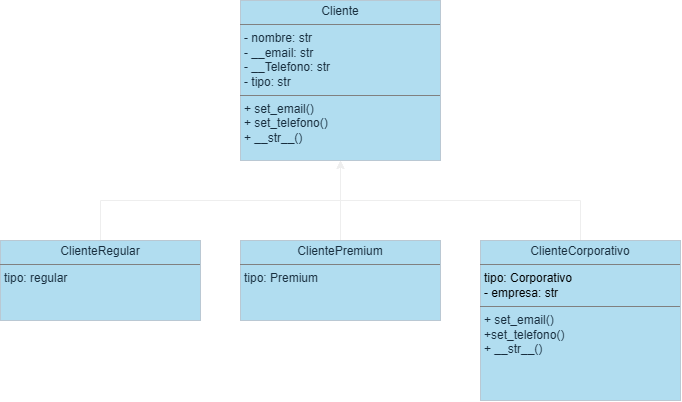

The diagram above was exported from draw.io. Its source (the exported page's mxGraphModel, read from the mxfile embedded in the PNG):
<mxGraphModel dx="1414" dy="783" grid="1" gridSize="10" guides="1" tooltips="1" connect="1" arrows="1" fold="1" page="1" pageScale="1" pageWidth="827" pageHeight="1169" math="0" shadow="0">
  <root>
    <mxCell id="0" />
    <mxCell id="1" parent="0" />
    <mxCell id="VFJJrkYARsMaqenxwHBc-1" parent="1" style="verticalAlign=top;align=left;overflow=fill;html=1;whiteSpace=wrap;labelBackgroundColor=none;fillColor=#B1DDF0;strokeColor=#BAC8D3;fontColor=#182E3E;" value="&lt;p style=&quot;margin:0px;margin-top:4px;text-align:center;&quot;&gt;Cliente&lt;/p&gt;&lt;hr size=&quot;1&quot; style=&quot;border-style:solid;&quot;&gt;&lt;p style=&quot;margin:0px;margin-left:4px;&quot;&gt;- nombre: str&lt;br&gt;- __email: str&lt;/p&gt;&lt;p style=&quot;margin:0px;margin-left:4px;&quot;&gt;- __Telefono: str&lt;/p&gt;&lt;p style=&quot;margin:0px;margin-left:4px;&quot;&gt;- tipo: str&lt;/p&gt;&lt;hr size=&quot;1&quot; style=&quot;border-style:solid;&quot;&gt;&lt;p style=&quot;margin:0px;margin-left:4px;&quot;&gt;+ set_email()&lt;/p&gt;&lt;p style=&quot;margin:0px;margin-left:4px;&quot;&gt;+ set_telefono()&lt;/p&gt;&lt;p style=&quot;margin:0px;margin-left:4px;&quot;&gt;+ __str__()&lt;/p&gt;&lt;p style=&quot;margin:0px;margin-left:4px;&quot;&gt;&lt;br&gt;&lt;br&gt;&lt;/p&gt;" vertex="1">
      <mxGeometry height="160" width="200" x="320" y="200" as="geometry" />
    </mxCell>
    <mxCell id="VFJJrkYARsMaqenxwHBc-5" edge="1" parent="1" source="VFJJrkYARsMaqenxwHBc-2" style="edgeStyle=orthogonalEdgeStyle;rounded=0;orthogonalLoop=1;jettySize=auto;html=1;entryX=0.5;entryY=1;entryDx=0;entryDy=0;labelBackgroundColor=none;strokeColor=#EEEEEE;fontColor=default;" target="VFJJrkYARsMaqenxwHBc-1">
      <mxGeometry relative="1" as="geometry">
        <Array as="points">
          <mxPoint x="180" y="400" />
          <mxPoint x="420" y="400" />
        </Array>
      </mxGeometry>
    </mxCell>
    <mxCell id="VFJJrkYARsMaqenxwHBc-2" parent="1" style="verticalAlign=top;align=left;overflow=fill;html=1;whiteSpace=wrap;labelBackgroundColor=none;fillColor=#B1DDF0;strokeColor=#BAC8D3;fontColor=#182E3E;" value="&lt;p style=&quot;margin:0px;margin-top:4px;text-align:center;&quot;&gt;ClienteRegular&lt;/p&gt;&lt;hr size=&quot;1&quot; style=&quot;border-style:solid;&quot;&gt;&lt;p style=&quot;margin:0px;margin-left:4px;&quot;&gt;tipo: regular&lt;br&gt;&lt;br&gt;&lt;/p&gt;&lt;p style=&quot;margin:0px;margin-left:4px;&quot;&gt;&lt;br&gt;&lt;/p&gt;" vertex="1">
      <mxGeometry height="80" width="200" x="80" y="440" as="geometry" />
    </mxCell>
    <mxCell id="VFJJrkYARsMaqenxwHBc-6" edge="1" parent="1" source="VFJJrkYARsMaqenxwHBc-3" style="edgeStyle=orthogonalEdgeStyle;rounded=0;orthogonalLoop=1;jettySize=auto;html=1;exitX=0.5;exitY=0;exitDx=0;exitDy=0;entryX=0.5;entryY=1;entryDx=0;entryDy=0;labelBackgroundColor=none;strokeColor=#EEEEEE;fontColor=default;" target="VFJJrkYARsMaqenxwHBc-1">
      <mxGeometry relative="1" as="geometry" />
    </mxCell>
    <mxCell id="VFJJrkYARsMaqenxwHBc-3" parent="1" style="verticalAlign=top;align=left;overflow=fill;html=1;whiteSpace=wrap;labelBackgroundColor=none;fillColor=#B1DDF0;strokeColor=#BAC8D3;fontColor=#182E3E;" value="&lt;p style=&quot;margin:0px;margin-top:4px;text-align:center;&quot;&gt;ClientePremium&lt;/p&gt;&lt;hr size=&quot;1&quot; style=&quot;border-style:solid;&quot;&gt;&lt;p style=&quot;margin:0px;margin-left:4px;&quot;&gt;tipo: Premium&lt;br&gt;&lt;br&gt;&lt;/p&gt;&lt;p style=&quot;margin:0px;margin-left:4px;&quot;&gt;&lt;br&gt;&lt;/p&gt;" vertex="1">
      <mxGeometry height="80" width="200" x="320" y="440" as="geometry" />
    </mxCell>
    <mxCell id="VFJJrkYARsMaqenxwHBc-8" edge="1" parent="1" source="VFJJrkYARsMaqenxwHBc-4" style="edgeStyle=orthogonalEdgeStyle;rounded=0;orthogonalLoop=1;jettySize=auto;html=1;exitX=0.5;exitY=0;exitDx=0;exitDy=0;entryX=0.5;entryY=1;entryDx=0;entryDy=0;labelBackgroundColor=none;strokeColor=#EEEEEE;fontColor=default;" target="VFJJrkYARsMaqenxwHBc-1">
      <mxGeometry relative="1" as="geometry" />
    </mxCell>
    <mxCell id="VFJJrkYARsMaqenxwHBc-4" parent="1" style="verticalAlign=top;align=left;overflow=fill;html=1;whiteSpace=wrap;labelBackgroundColor=none;fillColor=#B1DDF0;strokeColor=#BAC8D3;fontColor=#182E3E;" value="&lt;p style=&quot;margin:0px;margin-top:4px;text-align:center;&quot;&gt;ClienteCorporativo&lt;/p&gt;&lt;hr size=&quot;1&quot; style=&quot;border-style:solid;&quot;&gt;&lt;p style=&quot;margin:0px;margin-left:4px;&quot;&gt;&lt;span style=&quot;background-color: transparent; color: light-dark(rgb(0, 0, 0), rgb(255, 255, 255));&quot;&gt;tipo: Corporativo&lt;/span&gt;&lt;/p&gt;&lt;p style=&quot;margin:0px;margin-left:4px;&quot;&gt;&lt;span style=&quot;background-color: transparent; color: light-dark(rgb(0, 0, 0), rgb(255, 255, 255));&quot;&gt;- empresa: str&lt;/span&gt;&lt;/p&gt;&lt;hr size=&quot;1&quot; style=&quot;border-style:solid;&quot;&gt;&lt;p style=&quot;margin:0px;margin-left:4px;&quot;&gt;+ set_email()&lt;/p&gt;&lt;p style=&quot;margin:0px;margin-left:4px;&quot;&gt;+set_telefono()&lt;/p&gt;&lt;p style=&quot;margin: 0px 0px 0px 4px;&quot;&gt;+ __str__()&lt;/p&gt;&lt;div&gt;&lt;br&gt;&lt;/div&gt;&lt;p style=&quot;margin:0px;margin-left:4px;&quot;&gt;&lt;br&gt;&lt;/p&gt;" vertex="1">
      <mxGeometry height="160" width="200" x="560" y="440" as="geometry" />
    </mxCell>
  </root>
</mxGraphModel>